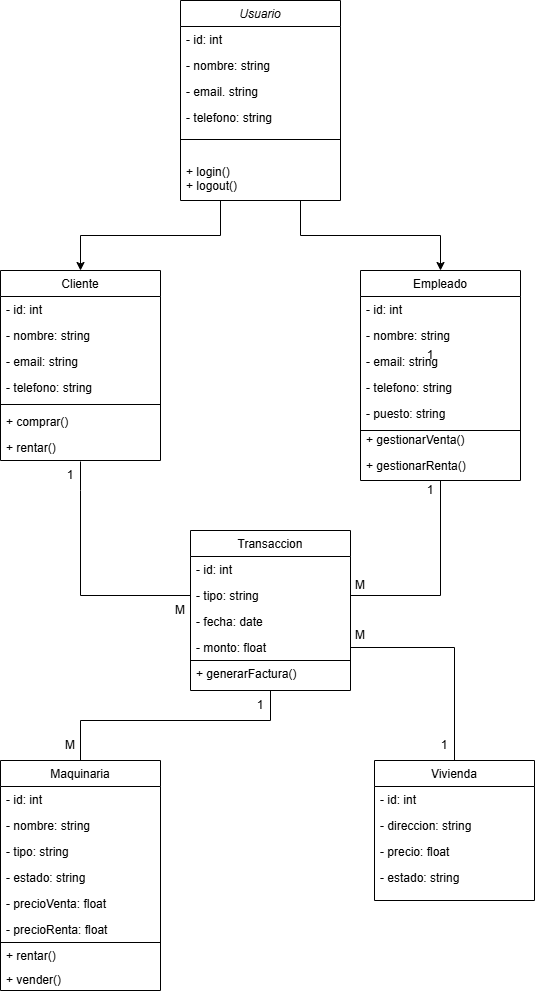

The diagram above was exported from draw.io. Its source (the exported page's mxGraphModel, read from the mxfile embedded in the PNG):
<mxGraphModel dx="1282" dy="565" grid="1" gridSize="10" guides="1" tooltips="1" connect="1" arrows="1" fold="1" page="1" pageScale="1" pageWidth="827" pageHeight="1169" math="0" shadow="0">
  <root>
    <mxCell id="WIyWlLk6GJQsqaUBKTNV-0" />
    <mxCell id="WIyWlLk6GJQsqaUBKTNV-1" parent="WIyWlLk6GJQsqaUBKTNV-0" />
    <mxCell id="eWi-8ALGi6cyApmXj029-9" style="edgeStyle=orthogonalEdgeStyle;rounded=0;orthogonalLoop=1;jettySize=auto;html=1;exitX=0.25;exitY=1;exitDx=0;exitDy=0;entryX=0.5;entryY=0;entryDx=0;entryDy=0;" parent="WIyWlLk6GJQsqaUBKTNV-1" source="zkfFHV4jXpPFQw0GAbJ--0" target="zkfFHV4jXpPFQw0GAbJ--17" edge="1">
      <mxGeometry relative="1" as="geometry" />
    </mxCell>
    <mxCell id="eWi-8ALGi6cyApmXj029-10" style="edgeStyle=orthogonalEdgeStyle;rounded=0;orthogonalLoop=1;jettySize=auto;html=1;exitX=0.75;exitY=1;exitDx=0;exitDy=0;entryX=0.5;entryY=0;entryDx=0;entryDy=0;" parent="WIyWlLk6GJQsqaUBKTNV-1" source="zkfFHV4jXpPFQw0GAbJ--0" target="LuTRLk8UUQHvVn2zuV1q-39" edge="1">
      <mxGeometry relative="1" as="geometry" />
    </mxCell>
    <mxCell id="zkfFHV4jXpPFQw0GAbJ--0" value="Usuario" style="swimlane;fontStyle=2;align=center;verticalAlign=top;childLayout=stackLayout;horizontal=1;startSize=26;horizontalStack=0;resizeParent=1;resizeLast=0;collapsible=1;marginBottom=0;rounded=0;shadow=0;strokeWidth=1;" parent="WIyWlLk6GJQsqaUBKTNV-1" vertex="1">
      <mxGeometry x="220" y="80" width="160" height="200" as="geometry">
        <mxRectangle x="230" y="140" width="160" height="26" as="alternateBounds" />
      </mxGeometry>
    </mxCell>
    <mxCell id="zkfFHV4jXpPFQw0GAbJ--1" value="- id: int" style="text;align=left;verticalAlign=top;spacingLeft=4;spacingRight=4;overflow=hidden;rotatable=0;points=[[0,0.5],[1,0.5]];portConstraint=eastwest;" parent="zkfFHV4jXpPFQw0GAbJ--0" vertex="1">
      <mxGeometry y="26" width="160" height="26" as="geometry" />
    </mxCell>
    <mxCell id="zkfFHV4jXpPFQw0GAbJ--2" value="- nombre: string" style="text;align=left;verticalAlign=top;spacingLeft=4;spacingRight=4;overflow=hidden;rotatable=0;points=[[0,0.5],[1,0.5]];portConstraint=eastwest;rounded=0;shadow=0;html=0;" parent="zkfFHV4jXpPFQw0GAbJ--0" vertex="1">
      <mxGeometry y="52" width="160" height="26" as="geometry" />
    </mxCell>
    <mxCell id="zkfFHV4jXpPFQw0GAbJ--3" value="- email. string" style="text;align=left;verticalAlign=top;spacingLeft=4;spacingRight=4;overflow=hidden;rotatable=0;points=[[0,0.5],[1,0.5]];portConstraint=eastwest;rounded=0;shadow=0;html=0;" parent="zkfFHV4jXpPFQw0GAbJ--0" vertex="1">
      <mxGeometry y="78" width="160" height="26" as="geometry" />
    </mxCell>
    <mxCell id="LuTRLk8UUQHvVn2zuV1q-0" value="- telefono: string" style="text;align=left;verticalAlign=top;spacingLeft=4;spacingRight=4;overflow=hidden;rotatable=0;points=[[0,0.5],[1,0.5]];portConstraint=eastwest;rounded=0;shadow=0;html=0;" parent="zkfFHV4jXpPFQw0GAbJ--0" vertex="1">
      <mxGeometry y="104" width="160" height="16" as="geometry" />
    </mxCell>
    <mxCell id="zkfFHV4jXpPFQw0GAbJ--4" value="" style="line;html=1;strokeWidth=1;align=left;verticalAlign=middle;spacingTop=-1;spacingLeft=3;spacingRight=3;rotatable=0;labelPosition=right;points=[];portConstraint=eastwest;" parent="zkfFHV4jXpPFQw0GAbJ--0" vertex="1">
      <mxGeometry y="120" width="160" height="38" as="geometry" />
    </mxCell>
    <mxCell id="zkfFHV4jXpPFQw0GAbJ--5" value="+ login()&#10;+ logout()" style="text;align=left;verticalAlign=top;spacingLeft=4;spacingRight=4;overflow=hidden;rotatable=0;points=[[0,0.5],[1,0.5]];portConstraint=eastwest;" parent="zkfFHV4jXpPFQw0GAbJ--0" vertex="1">
      <mxGeometry y="158" width="160" height="32" as="geometry" />
    </mxCell>
    <mxCell id="zkfFHV4jXpPFQw0GAbJ--17" value="Cliente" style="swimlane;fontStyle=0;align=center;verticalAlign=top;childLayout=stackLayout;horizontal=1;startSize=26;horizontalStack=0;resizeParent=1;resizeLast=0;collapsible=1;marginBottom=0;rounded=0;shadow=0;strokeWidth=1;" parent="WIyWlLk6GJQsqaUBKTNV-1" vertex="1">
      <mxGeometry x="40" y="350" width="160" height="190" as="geometry">
        <mxRectangle x="550" y="140" width="160" height="26" as="alternateBounds" />
      </mxGeometry>
    </mxCell>
    <mxCell id="zkfFHV4jXpPFQw0GAbJ--18" value="- id: int  " style="text;align=left;verticalAlign=top;spacingLeft=4;spacingRight=4;overflow=hidden;rotatable=0;points=[[0,0.5],[1,0.5]];portConstraint=eastwest;" parent="zkfFHV4jXpPFQw0GAbJ--17" vertex="1">
      <mxGeometry y="26" width="160" height="26" as="geometry" />
    </mxCell>
    <mxCell id="zkfFHV4jXpPFQw0GAbJ--19" value="- nombre: string " style="text;align=left;verticalAlign=top;spacingLeft=4;spacingRight=4;overflow=hidden;rotatable=0;points=[[0,0.5],[1,0.5]];portConstraint=eastwest;rounded=0;shadow=0;html=0;" parent="zkfFHV4jXpPFQw0GAbJ--17" vertex="1">
      <mxGeometry y="52" width="160" height="26" as="geometry" />
    </mxCell>
    <mxCell id="zkfFHV4jXpPFQw0GAbJ--20" value="- email: string" style="text;align=left;verticalAlign=top;spacingLeft=4;spacingRight=4;overflow=hidden;rotatable=0;points=[[0,0.5],[1,0.5]];portConstraint=eastwest;rounded=0;shadow=0;html=0;" parent="zkfFHV4jXpPFQw0GAbJ--17" vertex="1">
      <mxGeometry y="78" width="160" height="26" as="geometry" />
    </mxCell>
    <mxCell id="zkfFHV4jXpPFQw0GAbJ--21" value="- telefono: string" style="text;align=left;verticalAlign=top;spacingLeft=4;spacingRight=4;overflow=hidden;rotatable=0;points=[[0,0.5],[1,0.5]];portConstraint=eastwest;rounded=0;shadow=0;html=0;" parent="zkfFHV4jXpPFQw0GAbJ--17" vertex="1">
      <mxGeometry y="104" width="160" height="26" as="geometry" />
    </mxCell>
    <mxCell id="zkfFHV4jXpPFQw0GAbJ--23" value="" style="line;html=1;strokeWidth=1;align=left;verticalAlign=middle;spacingTop=-1;spacingLeft=3;spacingRight=3;rotatable=0;labelPosition=right;points=[];portConstraint=eastwest;" parent="zkfFHV4jXpPFQw0GAbJ--17" vertex="1">
      <mxGeometry y="130" width="160" height="8" as="geometry" />
    </mxCell>
    <mxCell id="zkfFHV4jXpPFQw0GAbJ--24" value="+ comprar()  " style="text;align=left;verticalAlign=top;spacingLeft=4;spacingRight=4;overflow=hidden;rotatable=0;points=[[0,0.5],[1,0.5]];portConstraint=eastwest;" parent="zkfFHV4jXpPFQw0GAbJ--17" vertex="1">
      <mxGeometry y="138" width="160" height="26" as="geometry" />
    </mxCell>
    <mxCell id="zkfFHV4jXpPFQw0GAbJ--25" value="+ rentar() " style="text;align=left;verticalAlign=top;spacingLeft=4;spacingRight=4;overflow=hidden;rotatable=0;points=[[0,0.5],[1,0.5]];portConstraint=eastwest;" parent="zkfFHV4jXpPFQw0GAbJ--17" vertex="1">
      <mxGeometry y="164" width="160" height="26" as="geometry" />
    </mxCell>
    <mxCell id="LuTRLk8UUQHvVn2zuV1q-2" value="Maquinaria" style="swimlane;fontStyle=0;align=center;verticalAlign=top;childLayout=stackLayout;horizontal=1;startSize=26;horizontalStack=0;resizeParent=1;resizeLast=0;collapsible=1;marginBottom=0;rounded=0;shadow=0;strokeWidth=1;" parent="WIyWlLk6GJQsqaUBKTNV-1" vertex="1">
      <mxGeometry x="40" y="840" width="160" height="230" as="geometry">
        <mxRectangle x="550" y="140" width="160" height="26" as="alternateBounds" />
      </mxGeometry>
    </mxCell>
    <mxCell id="LuTRLk8UUQHvVn2zuV1q-3" value="- id: int  " style="text;align=left;verticalAlign=top;spacingLeft=4;spacingRight=4;overflow=hidden;rotatable=0;points=[[0,0.5],[1,0.5]];portConstraint=eastwest;" parent="LuTRLk8UUQHvVn2zuV1q-2" vertex="1">
      <mxGeometry y="26" width="160" height="26" as="geometry" />
    </mxCell>
    <mxCell id="LuTRLk8UUQHvVn2zuV1q-4" value="- nombre: string " style="text;align=left;verticalAlign=top;spacingLeft=4;spacingRight=4;overflow=hidden;rotatable=0;points=[[0,0.5],[1,0.5]];portConstraint=eastwest;rounded=0;shadow=0;html=0;" parent="LuTRLk8UUQHvVn2zuV1q-2" vertex="1">
      <mxGeometry y="52" width="160" height="26" as="geometry" />
    </mxCell>
    <mxCell id="LuTRLk8UUQHvVn2zuV1q-5" value=" - tipo: string  " style="text;align=left;verticalAlign=top;spacingLeft=4;spacingRight=4;overflow=hidden;rotatable=0;points=[[0,0.5],[1,0.5]];portConstraint=eastwest;rounded=0;shadow=0;html=0;" parent="LuTRLk8UUQHvVn2zuV1q-2" vertex="1">
      <mxGeometry y="78" width="160" height="26" as="geometry" />
    </mxCell>
    <mxCell id="LuTRLk8UUQHvVn2zuV1q-6" value="- estado: string" style="text;align=left;verticalAlign=top;spacingLeft=4;spacingRight=4;overflow=hidden;rotatable=0;points=[[0,0.5],[1,0.5]];portConstraint=eastwest;rounded=0;shadow=0;html=0;" parent="LuTRLk8UUQHvVn2zuV1q-2" vertex="1">
      <mxGeometry y="104" width="160" height="26" as="geometry" />
    </mxCell>
    <mxCell id="LuTRLk8UUQHvVn2zuV1q-12" value="- precioVenta: float" style="text;align=left;verticalAlign=top;spacingLeft=4;spacingRight=4;overflow=hidden;rotatable=0;points=[[0,0.5],[1,0.5]];portConstraint=eastwest;rounded=0;shadow=0;html=0;" parent="LuTRLk8UUQHvVn2zuV1q-2" vertex="1">
      <mxGeometry y="130" width="160" height="26" as="geometry" />
    </mxCell>
    <mxCell id="LuTRLk8UUQHvVn2zuV1q-13" value="- precioRenta: float" style="text;align=left;verticalAlign=top;spacingLeft=4;spacingRight=4;overflow=hidden;rotatable=0;points=[[0,0.5],[1,0.5]];portConstraint=eastwest;rounded=0;shadow=0;html=0;" parent="LuTRLk8UUQHvVn2zuV1q-2" vertex="1">
      <mxGeometry y="156" width="160" height="26" as="geometry" />
    </mxCell>
    <mxCell id="LuTRLk8UUQHvVn2zuV1q-14" value="" style="endArrow=none;html=1;rounded=0;" parent="LuTRLk8UUQHvVn2zuV1q-2" edge="1">
      <mxGeometry width="50" height="50" relative="1" as="geometry">
        <mxPoint x="160" y="182" as="sourcePoint" />
        <mxPoint y="182" as="targetPoint" />
      </mxGeometry>
    </mxCell>
    <mxCell id="LuTRLk8UUQHvVn2zuV1q-8" value="+ rentar() " style="text;align=left;verticalAlign=top;spacingLeft=4;spacingRight=4;overflow=hidden;rotatable=0;points=[[0,0.5],[1,0.5]];portConstraint=eastwest;" parent="LuTRLk8UUQHvVn2zuV1q-2" vertex="1">
      <mxGeometry y="182" width="160" height="24" as="geometry" />
    </mxCell>
    <mxCell id="LuTRLk8UUQHvVn2zuV1q-9" value="+ vender()  " style="text;align=left;verticalAlign=top;spacingLeft=4;spacingRight=4;overflow=hidden;rotatable=0;points=[[0,0.5],[1,0.5]];portConstraint=eastwest;" parent="LuTRLk8UUQHvVn2zuV1q-2" vertex="1">
      <mxGeometry y="206" width="160" height="22" as="geometry" />
    </mxCell>
    <mxCell id="LuTRLk8UUQHvVn2zuV1q-15" value="Vivienda" style="swimlane;fontStyle=0;align=center;verticalAlign=top;childLayout=stackLayout;horizontal=1;startSize=26;horizontalStack=0;resizeParent=1;resizeLast=0;collapsible=1;marginBottom=0;rounded=0;shadow=0;strokeWidth=1;" parent="WIyWlLk6GJQsqaUBKTNV-1" vertex="1">
      <mxGeometry x="414" y="840" width="160" height="140" as="geometry">
        <mxRectangle x="550" y="140" width="160" height="26" as="alternateBounds" />
      </mxGeometry>
    </mxCell>
    <mxCell id="LuTRLk8UUQHvVn2zuV1q-16" value="- id: int  " style="text;align=left;verticalAlign=top;spacingLeft=4;spacingRight=4;overflow=hidden;rotatable=0;points=[[0,0.5],[1,0.5]];portConstraint=eastwest;" parent="LuTRLk8UUQHvVn2zuV1q-15" vertex="1">
      <mxGeometry y="26" width="160" height="26" as="geometry" />
    </mxCell>
    <mxCell id="LuTRLk8UUQHvVn2zuV1q-17" value="- direccion: string&#10;" style="text;align=left;verticalAlign=top;spacingLeft=4;spacingRight=4;overflow=hidden;rotatable=0;points=[[0,0.5],[1,0.5]];portConstraint=eastwest;rounded=0;shadow=0;html=0;" parent="LuTRLk8UUQHvVn2zuV1q-15" vertex="1">
      <mxGeometry y="52" width="160" height="26" as="geometry" />
    </mxCell>
    <mxCell id="LuTRLk8UUQHvVn2zuV1q-18" value="- precio: float " style="text;align=left;verticalAlign=top;spacingLeft=4;spacingRight=4;overflow=hidden;rotatable=0;points=[[0,0.5],[1,0.5]];portConstraint=eastwest;rounded=0;shadow=0;html=0;" parent="LuTRLk8UUQHvVn2zuV1q-15" vertex="1">
      <mxGeometry y="78" width="160" height="26" as="geometry" />
    </mxCell>
    <mxCell id="LuTRLk8UUQHvVn2zuV1q-19" value=" - estado: string" style="text;align=left;verticalAlign=top;spacingLeft=4;spacingRight=4;overflow=hidden;rotatable=0;points=[[0,0.5],[1,0.5]];portConstraint=eastwest;rounded=0;shadow=0;html=0;" parent="LuTRLk8UUQHvVn2zuV1q-15" vertex="1">
      <mxGeometry y="104" width="160" height="26" as="geometry" />
    </mxCell>
    <mxCell id="LuTRLk8UUQHvVn2zuV1q-25" value="Transaccion" style="swimlane;fontStyle=0;align=center;verticalAlign=top;childLayout=stackLayout;horizontal=1;startSize=26;horizontalStack=0;resizeParent=1;resizeLast=0;collapsible=1;marginBottom=0;rounded=0;shadow=0;strokeWidth=1;" parent="WIyWlLk6GJQsqaUBKTNV-1" vertex="1">
      <mxGeometry x="230" y="610" width="160" height="160" as="geometry">
        <mxRectangle x="550" y="140" width="160" height="26" as="alternateBounds" />
      </mxGeometry>
    </mxCell>
    <mxCell id="LuTRLk8UUQHvVn2zuV1q-26" value="- id: int  " style="text;align=left;verticalAlign=top;spacingLeft=4;spacingRight=4;overflow=hidden;rotatable=0;points=[[0,0.5],[1,0.5]];portConstraint=eastwest;" parent="LuTRLk8UUQHvVn2zuV1q-25" vertex="1">
      <mxGeometry y="26" width="160" height="26" as="geometry" />
    </mxCell>
    <mxCell id="LuTRLk8UUQHvVn2zuV1q-27" value="- tipo: string" style="text;align=left;verticalAlign=top;spacingLeft=4;spacingRight=4;overflow=hidden;rotatable=0;points=[[0,0.5],[1,0.5]];portConstraint=eastwest;rounded=0;shadow=0;html=0;" parent="LuTRLk8UUQHvVn2zuV1q-25" vertex="1">
      <mxGeometry y="52" width="160" height="26" as="geometry" />
    </mxCell>
    <mxCell id="LuTRLk8UUQHvVn2zuV1q-28" value="- fecha: date " style="text;align=left;verticalAlign=top;spacingLeft=4;spacingRight=4;overflow=hidden;rotatable=0;points=[[0,0.5],[1,0.5]];portConstraint=eastwest;rounded=0;shadow=0;html=0;" parent="LuTRLk8UUQHvVn2zuV1q-25" vertex="1">
      <mxGeometry y="78" width="160" height="26" as="geometry" />
    </mxCell>
    <mxCell id="LuTRLk8UUQHvVn2zuV1q-29" value="- monto: float" style="text;align=left;verticalAlign=top;spacingLeft=4;spacingRight=4;overflow=hidden;rotatable=0;points=[[0,0.5],[1,0.5]];portConstraint=eastwest;rounded=0;shadow=0;html=0;" parent="LuTRLk8UUQHvVn2zuV1q-25" vertex="1">
      <mxGeometry y="104" width="160" height="26" as="geometry" />
    </mxCell>
    <mxCell id="LuTRLk8UUQHvVn2zuV1q-32" value="" style="endArrow=none;html=1;rounded=0;" parent="LuTRLk8UUQHvVn2zuV1q-25" edge="1">
      <mxGeometry width="50" height="50" relative="1" as="geometry">
        <mxPoint x="160" y="130" as="sourcePoint" />
        <mxPoint y="130" as="targetPoint" />
      </mxGeometry>
    </mxCell>
    <mxCell id="LuTRLk8UUQHvVn2zuV1q-38" value="+ generarFactura()" style="text;align=left;verticalAlign=top;spacingLeft=4;spacingRight=4;overflow=hidden;rotatable=0;points=[[0,0.5],[1,0.5]];portConstraint=eastwest;" parent="LuTRLk8UUQHvVn2zuV1q-25" vertex="1">
      <mxGeometry y="130" width="160" height="26" as="geometry" />
    </mxCell>
    <mxCell id="LuTRLk8UUQHvVn2zuV1q-39" value="Empleado" style="swimlane;fontStyle=0;align=center;verticalAlign=top;childLayout=stackLayout;horizontal=1;startSize=26;horizontalStack=0;resizeParent=1;resizeLast=0;collapsible=1;marginBottom=0;rounded=0;shadow=0;strokeWidth=1;" parent="WIyWlLk6GJQsqaUBKTNV-1" vertex="1">
      <mxGeometry x="400" y="350" width="160" height="210" as="geometry">
        <mxRectangle x="550" y="140" width="160" height="26" as="alternateBounds" />
      </mxGeometry>
    </mxCell>
    <mxCell id="LuTRLk8UUQHvVn2zuV1q-40" value="- id: int  " style="text;align=left;verticalAlign=top;spacingLeft=4;spacingRight=4;overflow=hidden;rotatable=0;points=[[0,0.5],[1,0.5]];portConstraint=eastwest;" parent="LuTRLk8UUQHvVn2zuV1q-39" vertex="1">
      <mxGeometry y="26" width="160" height="26" as="geometry" />
    </mxCell>
    <mxCell id="LuTRLk8UUQHvVn2zuV1q-41" value="- nombre: string " style="text;align=left;verticalAlign=top;spacingLeft=4;spacingRight=4;overflow=hidden;rotatable=0;points=[[0,0.5],[1,0.5]];portConstraint=eastwest;rounded=0;shadow=0;html=0;" parent="LuTRLk8UUQHvVn2zuV1q-39" vertex="1">
      <mxGeometry y="52" width="160" height="26" as="geometry" />
    </mxCell>
    <mxCell id="LuTRLk8UUQHvVn2zuV1q-42" value="- email: string" style="text;align=left;verticalAlign=top;spacingLeft=4;spacingRight=4;overflow=hidden;rotatable=0;points=[[0,0.5],[1,0.5]];portConstraint=eastwest;rounded=0;shadow=0;html=0;" parent="LuTRLk8UUQHvVn2zuV1q-39" vertex="1">
      <mxGeometry y="78" width="160" height="26" as="geometry" />
    </mxCell>
    <mxCell id="LuTRLk8UUQHvVn2zuV1q-43" value="- telefono: string" style="text;align=left;verticalAlign=top;spacingLeft=4;spacingRight=4;overflow=hidden;rotatable=0;points=[[0,0.5],[1,0.5]];portConstraint=eastwest;rounded=0;shadow=0;html=0;" parent="LuTRLk8UUQHvVn2zuV1q-39" vertex="1">
      <mxGeometry y="104" width="160" height="26" as="geometry" />
    </mxCell>
    <mxCell id="LuTRLk8UUQHvVn2zuV1q-44" value="- puesto: string " style="text;align=left;verticalAlign=top;spacingLeft=4;spacingRight=4;overflow=hidden;rotatable=0;points=[[0,0.5],[1,0.5]];portConstraint=eastwest;rounded=0;shadow=0;html=0;" parent="LuTRLk8UUQHvVn2zuV1q-39" vertex="1">
      <mxGeometry y="130" width="160" height="26" as="geometry" />
    </mxCell>
    <mxCell id="LuTRLk8UUQHvVn2zuV1q-46" value="" style="endArrow=none;html=1;rounded=0;" parent="LuTRLk8UUQHvVn2zuV1q-39" edge="1">
      <mxGeometry width="50" height="50" relative="1" as="geometry">
        <mxPoint x="160" y="160" as="sourcePoint" />
        <mxPoint y="160" as="targetPoint" />
      </mxGeometry>
    </mxCell>
    <mxCell id="LuTRLk8UUQHvVn2zuV1q-49" value=" + gestionarVenta()" style="text;align=left;verticalAlign=top;spacingLeft=4;spacingRight=4;overflow=hidden;rotatable=0;points=[[0,0.5],[1,0.5]];portConstraint=eastwest;" parent="LuTRLk8UUQHvVn2zuV1q-39" vertex="1">
      <mxGeometry y="156" width="160" height="26" as="geometry" />
    </mxCell>
    <mxCell id="LuTRLk8UUQHvVn2zuV1q-50" value="+ gestionarRenta() " style="text;align=left;verticalAlign=top;spacingLeft=4;spacingRight=4;overflow=hidden;rotatable=0;points=[[0,0.5],[1,0.5]];portConstraint=eastwest;" parent="LuTRLk8UUQHvVn2zuV1q-39" vertex="1">
      <mxGeometry y="182" width="160" height="26" as="geometry" />
    </mxCell>
    <mxCell id="eWi-8ALGi6cyApmXj029-2" value="1" style="text;html=1;align=center;verticalAlign=middle;whiteSpace=wrap;rounded=0;" parent="WIyWlLk6GJQsqaUBKTNV-1" vertex="1">
      <mxGeometry x="440" y="420" width="60" height="30" as="geometry" />
    </mxCell>
    <mxCell id="eWi-8ALGi6cyApmXj029-11" value="" style="endArrow=none;html=1;rounded=0;entryX=0;entryY=0.5;entryDx=0;entryDy=0;" parent="WIyWlLk6GJQsqaUBKTNV-1" target="LuTRLk8UUQHvVn2zuV1q-27" edge="1">
      <mxGeometry width="50" height="50" relative="1" as="geometry">
        <mxPoint x="120" y="541" as="sourcePoint" />
        <mxPoint x="450" y="700" as="targetPoint" />
        <Array as="points">
          <mxPoint x="120" y="570" />
          <mxPoint x="120" y="675" />
        </Array>
      </mxGeometry>
    </mxCell>
    <mxCell id="eWi-8ALGi6cyApmXj029-12" value="1" style="text;html=1;align=center;verticalAlign=middle;whiteSpace=wrap;rounded=0;" parent="WIyWlLk6GJQsqaUBKTNV-1" vertex="1">
      <mxGeometry x="80" y="540" width="60" height="30" as="geometry" />
    </mxCell>
    <mxCell id="eWi-8ALGi6cyApmXj029-13" value="M" style="text;html=1;align=center;verticalAlign=middle;whiteSpace=wrap;rounded=0;" parent="WIyWlLk6GJQsqaUBKTNV-1" vertex="1">
      <mxGeometry x="190" y="675" width="60" height="30" as="geometry" />
    </mxCell>
    <mxCell id="eWi-8ALGi6cyApmXj029-17" value="1" style="text;html=1;align=center;verticalAlign=middle;whiteSpace=wrap;rounded=0;" parent="WIyWlLk6GJQsqaUBKTNV-1" vertex="1">
      <mxGeometry x="440" y="555" width="60" height="30" as="geometry" />
    </mxCell>
    <mxCell id="eWi-8ALGi6cyApmXj029-19" value="M" style="text;html=1;align=center;verticalAlign=middle;whiteSpace=wrap;rounded=0;" parent="WIyWlLk6GJQsqaUBKTNV-1" vertex="1">
      <mxGeometry x="370" y="650" width="60" height="30" as="geometry" />
    </mxCell>
    <mxCell id="eWi-8ALGi6cyApmXj029-20" value="" style="endArrow=none;html=1;rounded=0;exitX=0.5;exitY=1;exitDx=0;exitDy=0;entryX=0.5;entryY=0;entryDx=0;entryDy=0;" parent="WIyWlLk6GJQsqaUBKTNV-1" source="LuTRLk8UUQHvVn2zuV1q-25" target="LuTRLk8UUQHvVn2zuV1q-2" edge="1">
      <mxGeometry width="50" height="50" relative="1" as="geometry">
        <mxPoint x="320" y="810" as="sourcePoint" />
        <mxPoint x="370" y="760" as="targetPoint" />
        <Array as="points">
          <mxPoint x="310" y="800" />
          <mxPoint x="120" y="800" />
        </Array>
      </mxGeometry>
    </mxCell>
    <mxCell id="eWi-8ALGi6cyApmXj029-21" value="1" style="text;html=1;align=center;verticalAlign=middle;whiteSpace=wrap;rounded=0;" parent="WIyWlLk6GJQsqaUBKTNV-1" vertex="1">
      <mxGeometry x="270" y="770" width="60" height="30" as="geometry" />
    </mxCell>
    <mxCell id="eWi-8ALGi6cyApmXj029-22" value="M" style="text;html=1;align=center;verticalAlign=middle;whiteSpace=wrap;rounded=0;" parent="WIyWlLk6GJQsqaUBKTNV-1" vertex="1">
      <mxGeometry x="80" y="810" width="60" height="30" as="geometry" />
    </mxCell>
    <mxCell id="eWi-8ALGi6cyApmXj029-23" value="" style="endArrow=none;html=1;rounded=0;exitX=1;exitY=0.5;exitDx=0;exitDy=0;entryX=0.5;entryY=0;entryDx=0;entryDy=0;" parent="WIyWlLk6GJQsqaUBKTNV-1" source="LuTRLk8UUQHvVn2zuV1q-29" target="LuTRLk8UUQHvVn2zuV1q-15" edge="1">
      <mxGeometry width="50" height="50" relative="1" as="geometry">
        <mxPoint x="320" y="810" as="sourcePoint" />
        <mxPoint x="390" y="730" as="targetPoint" />
        <Array as="points">
          <mxPoint x="494" y="727" />
        </Array>
      </mxGeometry>
    </mxCell>
    <mxCell id="eWi-8ALGi6cyApmXj029-24" value="1" style="text;html=1;align=center;verticalAlign=middle;whiteSpace=wrap;rounded=0;" parent="WIyWlLk6GJQsqaUBKTNV-1" vertex="1">
      <mxGeometry x="454" y="810" width="60" height="30" as="geometry" />
    </mxCell>
    <mxCell id="eWi-8ALGi6cyApmXj029-25" value="M" style="text;html=1;align=center;verticalAlign=middle;whiteSpace=wrap;rounded=0;" parent="WIyWlLk6GJQsqaUBKTNV-1" vertex="1">
      <mxGeometry x="370" y="700" width="60" height="30" as="geometry" />
    </mxCell>
    <mxCell id="eWi-8ALGi6cyApmXj029-26" value="" style="endArrow=none;html=1;rounded=0;entryX=0.5;entryY=1;entryDx=0;entryDy=0;exitX=1;exitY=0.5;exitDx=0;exitDy=0;" parent="WIyWlLk6GJQsqaUBKTNV-1" source="LuTRLk8UUQHvVn2zuV1q-27" target="LuTRLk8UUQHvVn2zuV1q-39" edge="1">
      <mxGeometry width="50" height="50" relative="1" as="geometry">
        <mxPoint x="230" y="830" as="sourcePoint" />
        <mxPoint x="530" y="610" as="targetPoint" />
        <Array as="points">
          <mxPoint x="480" y="675" />
        </Array>
      </mxGeometry>
    </mxCell>
  </root>
</mxGraphModel>